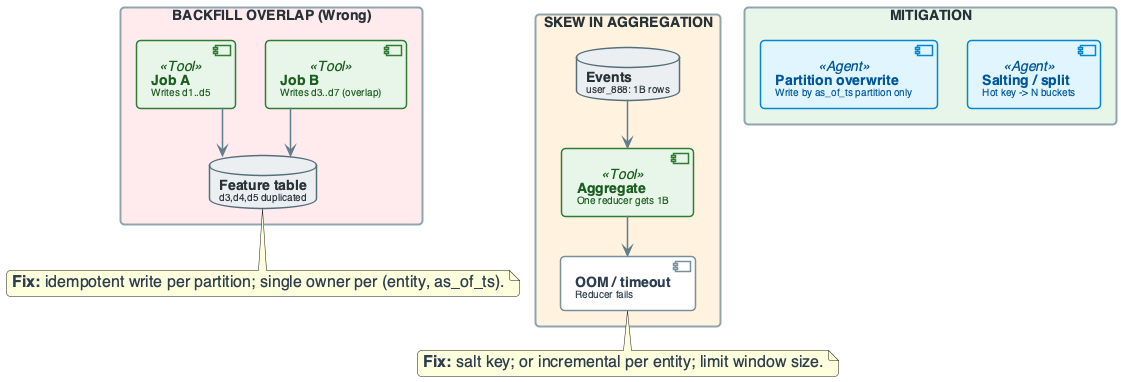

The diagram above was rendered by PlantUML. Its source (embedded in the PNG):
@startuml
'=================================================
' CANONICAL DIAGRAM TEMPLATE - DATA ENGINEERING
'=================================================

top to bottom direction
skinparam linetype ortho
skinparam shadowing false
skinparam roundcorner 8
skinparam handwritten false
skinparam nodesep 30
skinparam ranksep 40

'-------------------------
' FONT & GLOBAL STYLE
'-------------------------
skinparam defaultFontName "Segoe UI, Helvetica, sans-serif"
skinparam defaultFontSize 16
skinparam defaultFontColor #2C3E50

'-------------------------
' GENERIC BOX STYLE
'-------------------------
skinparam rectangle {
    BackgroundColor #F8F9FA
    BorderColor #90A4AE
    BorderThickness 2
    FontColor #263238
    FontSize 14
    FontStyle bold
    Padding 20
}

skinparam component {
    BackgroundColor #FFFFFF
    BorderColor #78909C
    BorderThickness 1.5
    FontSize 14
    Padding 12
}

skinparam database {
    BackgroundColor #ECEFF1
    BorderColor #546E7A
    BorderThickness 1.5
    FontSize 14
    FontColor #263238
}

skinparam arrow {
    Color #607D8B
    Thickness 1.5
    FontSize 11
    FontColor #546E7A
}

'-------------------------
' SEMANTIC STEREOTYPES
'-------------------------
skinparam component<<UI>> {
    BorderColor #8E24AA
    BackgroundColor #F3E5F5
    FontColor #4A148C
}

skinparam component<<Agent>> {
    BorderColor #0288D1
    BackgroundColor #E1F5FE
    FontColor #01579B
}

skinparam component<<Tool>> {
    BorderColor #2E7D32
    BackgroundColor #E8F5E9
    FontColor #1B5E20
}

skinparam component<<Config>> {
    BorderColor #F57C00
    BackgroundColor #FFF3E0
    FontColor #E65100
}

skinparam component<<Bad>> {
    BorderColor #C62828
    BackgroundColor #FFEBEE
    FontColor #B71C1C
}

skinparam component<<V1>> {
    BorderColor #F57C00
    BackgroundColor #FFF3E0
    FontColor #E65100
}

skinparam component<<V2>> {
    BorderColor #2E7D32
    BackgroundColor #E8F5E9
    FontColor #1B5E20
}

skinparam component<<up>> {
    BackgroundColor #E8F5E9
    BorderColor #2E7D32
}

skinparam component<<down>> {
    BackgroundColor #FFEBEE
    BorderColor #C62828
}

skinparam database<<up>> {
    BackgroundColor #E8F5E9
    BorderColor #2E7D32
}

skinparam database<<down>> {
    BackgroundColor #FFEBEE
    BorderColor #C62828
}

skinparam component<<success>> {
    BackgroundColor #E8F5E9
    BorderColor #2E7D32
}

skinparam component<<failure>> {
    BackgroundColor #FFEBEE
    BorderColor #C62828
}

'=================================================

rectangle "BACKFILL OVERLAP (Wrong)" #FFEBEE {
    component "**Job A**\n<size:10>Writes d1..d5</size>" as JA <<Tool>>
    component "**Job B**\n<size:10>Writes d3..d7 (overlap)</size>" as JB <<Tool>>
    database "**Feature table**\n<size:10>d3,d4,d5 duplicated</size>" as DUP
    JA --> DUP
    JB --> DUP
}

rectangle "SKEW IN AGGREGATION" #FFF3E0 {
    database "**Events**\n<size:10>user_888: 1B rows</size>" as EVT
    component "**Aggregate**\n<size:10>One reducer gets 1B</size>" as AGG <<Tool>>
    component "**OOM / timeout**\n<size:10>Reducer fails</size>" as FAIL
    EVT --> AGG
    AGG --> FAIL
}

rectangle "MITIGATION" #E8F5E9 {
    component "**Partition overwrite**\n<size:10>Write by as_of_ts partition only</size>" as M1 <<Agent>>
    component "**Salting / split**\n<size:10>Hot key -> N buckets</size>" as M2 <<Agent>>
}

note bottom of DUP : **Fix:** idempotent write per partition; single owner per (entity, as_of_ts).
note bottom of FAIL : **Fix:** salt key; or incremental per entity; limit window size.

@enduml